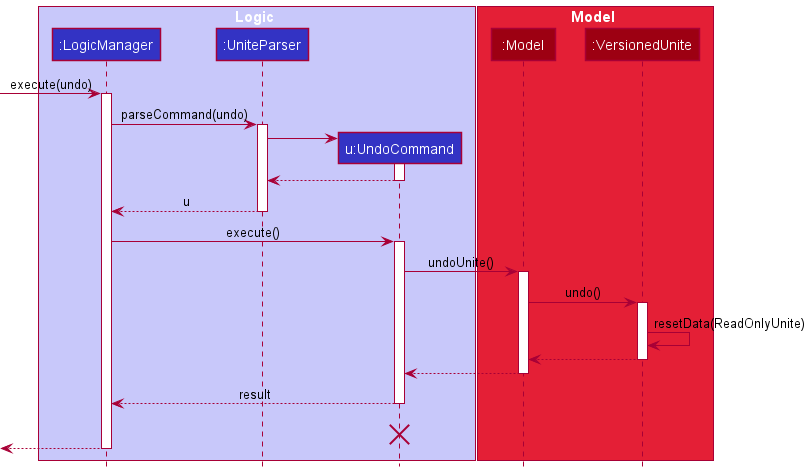

The diagram above was rendered by PlantUML. Its source (embedded in the PNG):
@startuml
!include style.puml

box Logic LOGIC_COLOR_T1
participant ":LogicManager" as LogicManager LOGIC_COLOR
participant ":UniteParser" as UniteParser LOGIC_COLOR
participant "u:UndoCommand" as UndoCommand LOGIC_COLOR
end box

box Model MODEL_COLOR_T2
participant ":Model" as Model MODEL_COLOR
participant ":VersionedUnite" as VersionedUnite MODEL_COLOR
end box
[-> LogicManager : execute(undo)
activate LogicManager

LogicManager -> UniteParser : parseCommand(undo)
activate UniteParser

create UndoCommand
UniteParser -> UndoCommand
activate UndoCommand

UndoCommand --> UniteParser
deactivate UndoCommand

UniteParser --> LogicManager : u
deactivate UniteParser

LogicManager -> UndoCommand : execute()
activate UndoCommand

UndoCommand -> Model : undoUnite()
activate Model

Model -> VersionedUnite : undo()
activate VersionedUnite

VersionedUnite -> VersionedUnite :resetData(ReadOnlyUnite)
VersionedUnite --> Model :
deactivate VersionedUnite

Model --> UndoCommand
deactivate Model

UndoCommand --> LogicManager : result
deactivate UndoCommand
UndoCommand -[hidden]-> LogicManager : result
destroy UndoCommand

[<--LogicManager
deactivate LogicManager
@enduml